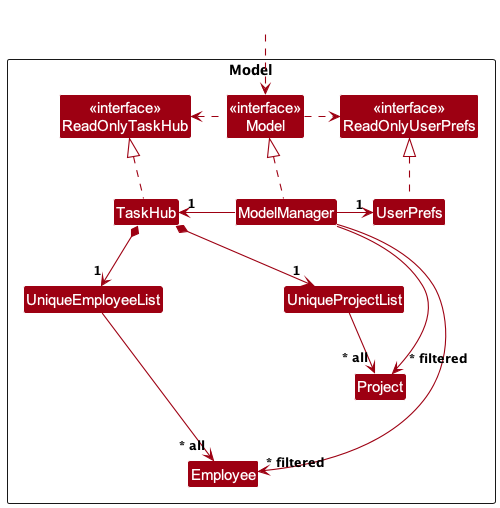

The diagram above was rendered by PlantUML. Its source (embedded in the PNG):
@startuml
!include style.puml
skinparam arrowThickness 1.1
skinparam arrowColor MODEL_COLOR
skinparam classBackgroundColor MODEL_COLOR

Package Model as ModelPackage <<Rectangle>>{
Class "<<interface>>\nReadOnlyTaskHub" as ReadOnlyTaskHub
Class "<<interface>>\nReadOnlyUserPrefs" as ReadOnlyUserPrefs
Class "<<interface>>\nModel" as Model
Class TaskHub
Class ModelManager
Class UserPrefs

Class UniqueEmployeeList
Class UniqueProjectList
Class Employee
Class Project

Class I #FFFFFF
}

Class HiddenOutside #FFFFFF
HiddenOutside ..> Model

TaskHub .up.|> ReadOnlyTaskHub

ModelManager .up.|> Model
Model .right.> ReadOnlyUserPrefs
Model .left.> ReadOnlyTaskHub
ModelManager -left-> "1" TaskHub
ModelManager -right-> "1" UserPrefs
UserPrefs .up.|> ReadOnlyUserPrefs

TaskHub *--> "1" UniqueEmployeeList
UniqueEmployeeList --> "~* all" Employee
TaskHub *--> "1" UniqueProjectList
UniqueProjectList --> "~* all" Project

Employee -[hidden]up--> I
UniqueEmployeeList -[hidden]right-> I

ModelManager -down-> "~* filtered" Employee
ModelManager -down-> "~* filtered" Project

hide class fields
@enduml